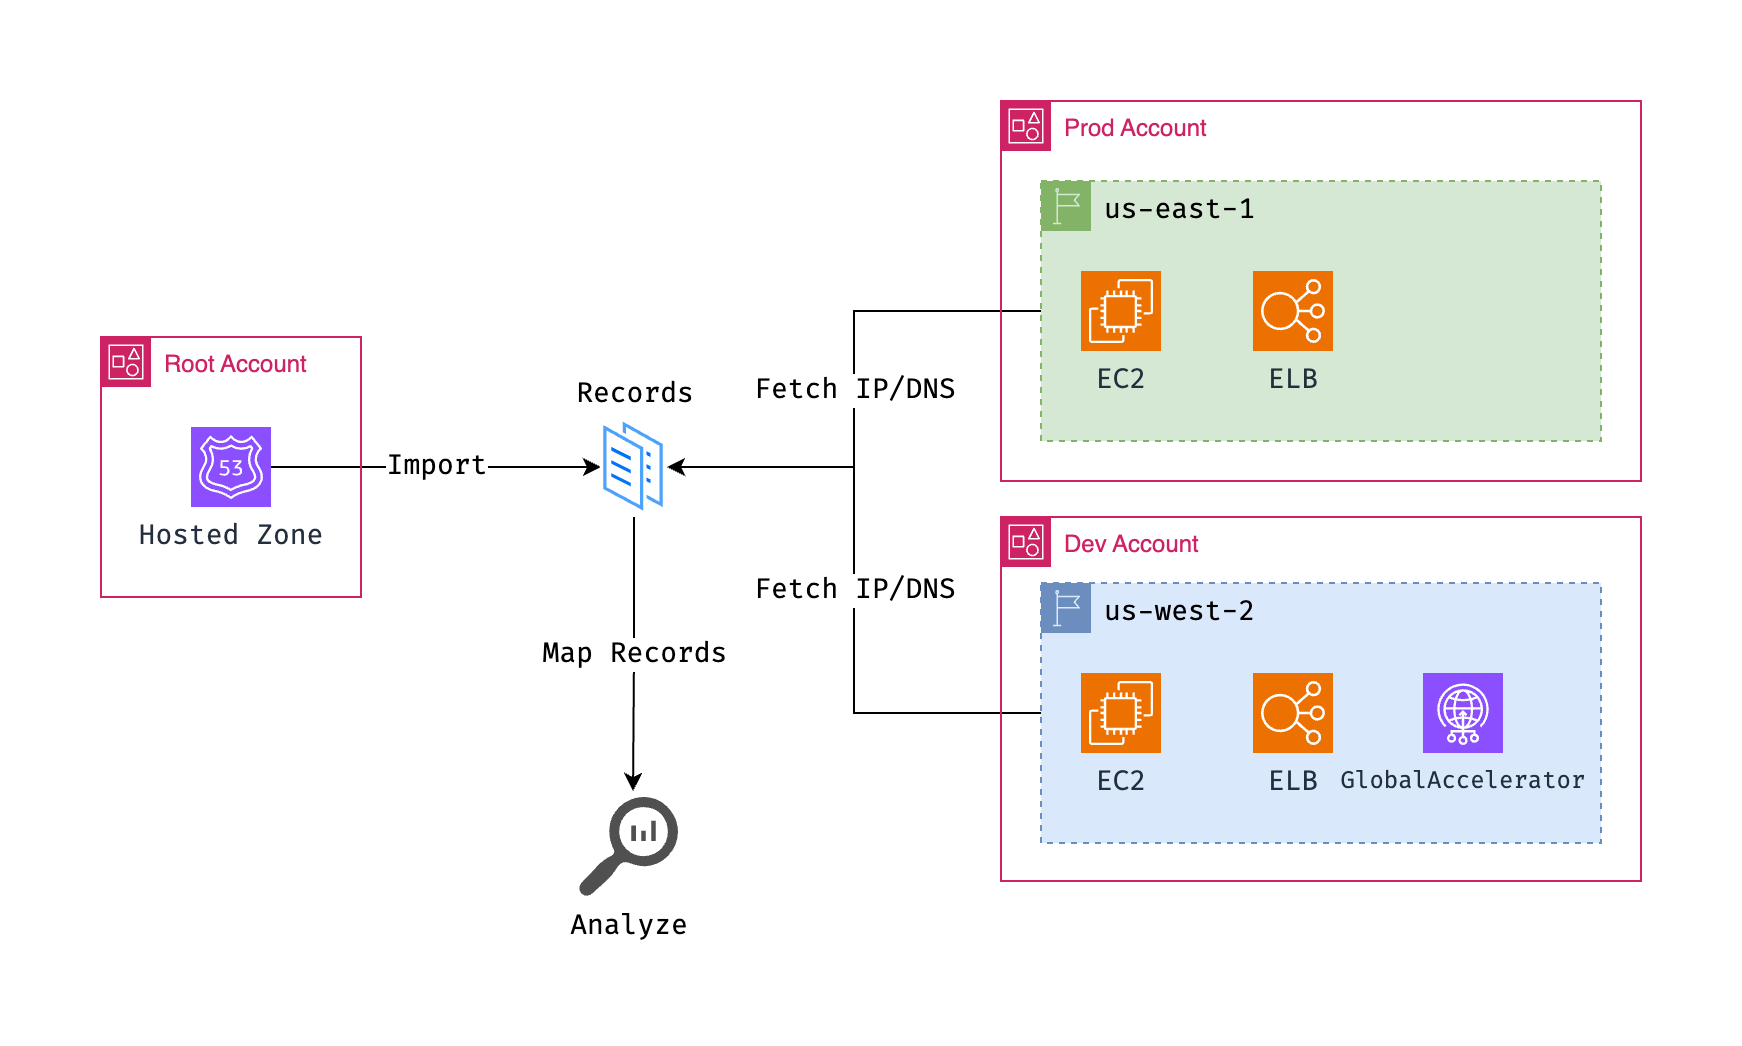

The diagram above was exported from draw.io. Its source (the exported page's mxGraphModel, read from the mxfile embedded in the PNG):
<mxGraphModel dx="1964" dy="731" grid="1" gridSize="10" guides="1" tooltips="1" connect="1" arrows="1" fold="1" page="1" pageScale="1" pageWidth="827" pageHeight="1169" math="0" shadow="0">
  <root>
    <mxCell id="0" />
    <mxCell id="1" parent="0" />
    <mxCell id="l9uXjIm_68MGHqPJZte0-33" value="Fetch IP/DNS" style="edgeStyle=orthogonalEdgeStyle;rounded=0;orthogonalLoop=1;jettySize=auto;html=1;entryX=1;entryY=0.5;entryDx=0;entryDy=0;fontFamily=Fira Code;fontSource=https%3A%2F%2Ffonts.googleapis.com%2Fcss%3Ffamily%3DFira%2BCode;fontSize=14;" parent="1" source="l9uXjIm_68MGHqPJZte0-7" target="l9uXjIm_68MGHqPJZte0-29" edge="1">
      <mxGeometry relative="1" as="geometry" />
    </mxCell>
    <mxCell id="l9uXjIm_68MGHqPJZte0-7" value="us-east-1" style="points=[[0,0],[0.25,0],[0.5,0],[0.75,0],[1,0],[1,0.25],[1,0.5],[1,0.75],[1,1],[0.75,1],[0.5,1],[0.25,1],[0,1],[0,0.75],[0,0.5],[0,0.25]];outlineConnect=0;html=1;whiteSpace=wrap;fontSize=14;fontStyle=0;container=1;pointerEvents=0;collapsible=0;recursiveResize=0;shape=mxgraph.aws4.group;grIcon=mxgraph.aws4.group_region;strokeColor=#82b366;fillColor=#d5e8d4;verticalAlign=top;align=left;spacingLeft=30;dashed=1;fontFamily=Fira Code;fontSource=https%3A%2F%2Ffonts.googleapis.com%2Fcss%3Ffamily%3DFira%2BCode;" parent="1" vertex="1">
      <mxGeometry x="330" y="300" width="280" height="130" as="geometry" />
    </mxCell>
    <mxCell id="l9uXjIm_68MGHqPJZte0-2" value="EC2" style="sketch=0;points=[[0,0,0],[0.25,0,0],[0.5,0,0],[0.75,0,0],[1,0,0],[0,1,0],[0.25,1,0],[0.5,1,0],[0.75,1,0],[1,1,0],[0,0.25,0],[0,0.5,0],[0,0.75,0],[1,0.25,0],[1,0.5,0],[1,0.75,0]];outlineConnect=0;fontColor=#232F3E;fillColor=#ED7100;strokeColor=#ffffff;dashed=0;verticalLabelPosition=bottom;verticalAlign=top;align=center;html=1;fontSize=14;fontStyle=0;aspect=fixed;shape=mxgraph.aws4.resourceIcon;resIcon=mxgraph.aws4.ec2;fontFamily=Fira Code;fontSource=https%3A%2F%2Ffonts.googleapis.com%2Fcss%3Ffamily%3DFira%2BCode;" parent="l9uXjIm_68MGHqPJZte0-7" vertex="1">
      <mxGeometry x="20" y="45" width="40" height="40" as="geometry" />
    </mxCell>
    <mxCell id="l9uXjIm_68MGHqPJZte0-6" value="ELB" style="sketch=0;points=[[0,0,0],[0.25,0,0],[0.5,0,0],[0.75,0,0],[1,0,0],[0,1,0],[0.25,1,0],[0.5,1,0],[0.75,1,0],[1,1,0],[0,0.25,0],[0,0.5,0],[0,0.75,0],[1,0.25,0],[1,0.5,0],[1,0.75,0]];outlineConnect=0;fontColor=#232F3E;fillColor=#ED7100;strokeColor=#ffffff;dashed=0;verticalLabelPosition=bottom;verticalAlign=top;align=center;html=1;fontSize=14;fontStyle=0;aspect=fixed;shape=mxgraph.aws4.resourceIcon;resIcon=mxgraph.aws4.elastic_load_balancing;fontFamily=Fira Code;fontSource=https%3A%2F%2Ffonts.googleapis.com%2Fcss%3Ffamily%3DFira%2BCode;" parent="l9uXjIm_68MGHqPJZte0-7" vertex="1">
      <mxGeometry x="106" y="45" width="40" height="40" as="geometry" />
    </mxCell>
    <mxCell id="l9uXjIm_68MGHqPJZte0-30" value="Import" style="edgeStyle=orthogonalEdgeStyle;rounded=0;orthogonalLoop=1;jettySize=auto;html=1;fontFamily=Fira Code;fontSource=https%3A%2F%2Ffonts.googleapis.com%2Fcss%3Ffamily%3DFira%2BCode;fontSize=14;" parent="1" source="l9uXjIm_68MGHqPJZte0-1" target="l9uXjIm_68MGHqPJZte0-29" edge="1">
      <mxGeometry relative="1" as="geometry" />
    </mxCell>
    <mxCell id="l9uXjIm_68MGHqPJZte0-34" value="Fetch IP/DNS" style="edgeStyle=orthogonalEdgeStyle;rounded=0;orthogonalLoop=1;jettySize=auto;html=1;entryX=1;entryY=0.5;entryDx=0;entryDy=0;fontFamily=Fira Code;fontSource=https%3A%2F%2Ffonts.googleapis.com%2Fcss%3Ffamily%3DFira%2BCode;fontSize=14;" parent="1" source="l9uXjIm_68MGHqPJZte0-8" target="l9uXjIm_68MGHqPJZte0-29" edge="1">
      <mxGeometry relative="1" as="geometry">
        <mxPoint x="200" y="438" as="targetPoint" />
      </mxGeometry>
    </mxCell>
    <mxCell id="l9uXjIm_68MGHqPJZte0-8" value="us-west-2" style="points=[[0,0],[0.25,0],[0.5,0],[0.75,0],[1,0],[1,0.25],[1,0.5],[1,0.75],[1,1],[0.75,1],[0.5,1],[0.25,1],[0,1],[0,0.75],[0,0.5],[0,0.25]];outlineConnect=0;html=1;whiteSpace=wrap;fontSize=14;fontStyle=0;container=1;pointerEvents=0;collapsible=0;recursiveResize=0;shape=mxgraph.aws4.group;grIcon=mxgraph.aws4.group_region;strokeColor=#6c8ebf;fillColor=#dae8fc;verticalAlign=top;align=left;spacingLeft=30;dashed=1;fontFamily=Fira Code;fontSource=https%3A%2F%2Ffonts.googleapis.com%2Fcss%3Ffamily%3DFira%2BCode;" parent="1" vertex="1">
      <mxGeometry x="330" y="501" width="280" height="130" as="geometry" />
    </mxCell>
    <mxCell id="l9uXjIm_68MGHqPJZte0-9" value="EC2" style="sketch=0;points=[[0,0,0],[0.25,0,0],[0.5,0,0],[0.75,0,0],[1,0,0],[0,1,0],[0.25,1,0],[0.5,1,0],[0.75,1,0],[1,1,0],[0,0.25,0],[0,0.5,0],[0,0.75,0],[1,0.25,0],[1,0.5,0],[1,0.75,0]];outlineConnect=0;fontColor=#232F3E;fillColor=#ED7100;strokeColor=#ffffff;dashed=0;verticalLabelPosition=bottom;verticalAlign=top;align=center;html=1;fontSize=14;fontStyle=0;aspect=fixed;shape=mxgraph.aws4.resourceIcon;resIcon=mxgraph.aws4.ec2;fontFamily=Fira Code;fontSource=https%3A%2F%2Ffonts.googleapis.com%2Fcss%3Ffamily%3DFira%2BCode;" parent="l9uXjIm_68MGHqPJZte0-8" vertex="1">
      <mxGeometry x="20" y="45" width="40" height="40" as="geometry" />
    </mxCell>
    <mxCell id="l9uXjIm_68MGHqPJZte0-10" value="ELB" style="sketch=0;points=[[0,0,0],[0.25,0,0],[0.5,0,0],[0.75,0,0],[1,0,0],[0,1,0],[0.25,1,0],[0.5,1,0],[0.75,1,0],[1,1,0],[0,0.25,0],[0,0.5,0],[0,0.75,0],[1,0.25,0],[1,0.5,0],[1,0.75,0]];outlineConnect=0;fontColor=#232F3E;fillColor=#ED7100;strokeColor=#ffffff;dashed=0;verticalLabelPosition=bottom;verticalAlign=top;align=center;html=1;fontSize=14;fontStyle=0;aspect=fixed;shape=mxgraph.aws4.resourceIcon;resIcon=mxgraph.aws4.elastic_load_balancing;fontFamily=Fira Code;fontSource=https%3A%2F%2Ffonts.googleapis.com%2Fcss%3Ffamily%3DFira%2BCode;" parent="l9uXjIm_68MGHqPJZte0-8" vertex="1">
      <mxGeometry x="106" y="45" width="40" height="40" as="geometry" />
    </mxCell>
    <mxCell id="l9uXjIm_68MGHqPJZte0-11" value="GlobalAccelerator" style="sketch=0;points=[[0,0,0],[0.25,0,0],[0.5,0,0],[0.75,0,0],[1,0,0],[0,1,0],[0.25,1,0],[0.5,1,0],[0.75,1,0],[1,1,0],[0,0.25,0],[0,0.5,0],[0,0.75,0],[1,0.25,0],[1,0.5,0],[1,0.75,0]];outlineConnect=0;fontColor=#232F3E;fillColor=#8C4FFF;strokeColor=#ffffff;dashed=0;verticalLabelPosition=bottom;verticalAlign=top;align=center;html=1;fontSize=12;fontStyle=0;aspect=fixed;shape=mxgraph.aws4.resourceIcon;resIcon=mxgraph.aws4.global_accelerator;fontFamily=Fira Code;fontSource=https%3A%2F%2Ffonts.googleapis.com%2Fcss%3Ffamily%3DFira%2BCode;" parent="l9uXjIm_68MGHqPJZte0-8" vertex="1">
      <mxGeometry x="191" y="45" width="40" height="40" as="geometry" />
    </mxCell>
    <mxCell id="l9uXjIm_68MGHqPJZte0-29" value="Records" style="image;aspect=fixed;perimeter=ellipsePerimeter;html=1;align=center;shadow=0;dashed=0;spacingTop=3;image=img/lib/active_directory/documents.svg;labelPosition=center;verticalLabelPosition=top;verticalAlign=bottom;fontFamily=Fira Code;fontSource=https%3A%2F%2Ffonts.googleapis.com%2Fcss%3Ffamily%3DFira%2BCode;fontSize=14;" parent="1" vertex="1">
      <mxGeometry x="110" y="418" width="33" height="50" as="geometry" />
    </mxCell>
    <mxCell id="l9uXjIm_68MGHqPJZte0-35" value="Analyze" style="sketch=0;pointerEvents=1;shadow=0;dashed=0;html=1;strokeColor=none;labelPosition=center;verticalLabelPosition=bottom;verticalAlign=top;align=center;fillColor=#505050;shape=mxgraph.mscae.oms.log_search;fontFamily=Fira Code;fontSource=https%3A%2F%2Ffonts.googleapis.com%2Fcss%3Ffamily%3DFira%2BCode;fontSize=14;" parent="1" vertex="1">
      <mxGeometry x="98.5" y="608" width="50" height="50" as="geometry" />
    </mxCell>
    <mxCell id="l9uXjIm_68MGHqPJZte0-36" value="Map Records" style="edgeStyle=orthogonalEdgeStyle;rounded=0;orthogonalLoop=1;jettySize=auto;html=1;entryX=0.55;entryY=-0.06;entryDx=0;entryDy=0;entryPerimeter=0;fontFamily=Fira Code;fontSource=https%3A%2F%2Ffonts.googleapis.com%2Fcss%3Ffamily%3DFira%2BCode;fontSize=14;" parent="1" source="l9uXjIm_68MGHqPJZte0-29" target="l9uXjIm_68MGHqPJZte0-35" edge="1">
      <mxGeometry relative="1" as="geometry" />
    </mxCell>
    <mxCell id="Usi6O1vPTlvTDA9f_fbi-1" value="Root Account" style="points=[[0,0],[0.25,0],[0.5,0],[0.75,0],[1,0],[1,0.25],[1,0.5],[1,0.75],[1,1],[0.75,1],[0.5,1],[0.25,1],[0,1],[0,0.75],[0,0.5],[0,0.25]];outlineConnect=0;gradientColor=none;html=1;whiteSpace=wrap;fontSize=12;fontStyle=0;container=1;pointerEvents=0;collapsible=0;recursiveResize=0;shape=mxgraph.aws4.group;grIcon=mxgraph.aws4.group_account;strokeColor=#CD2264;fillColor=none;verticalAlign=top;align=left;spacingLeft=30;fontColor=#CD2264;dashed=0;" vertex="1" parent="1">
      <mxGeometry x="-140" y="378" width="130" height="130" as="geometry" />
    </mxCell>
    <mxCell id="l9uXjIm_68MGHqPJZte0-1" value="Hosted Zone" style="sketch=0;points=[[0,0,0],[0.25,0,0],[0.5,0,0],[0.75,0,0],[1,0,0],[0,1,0],[0.25,1,0],[0.5,1,0],[0.75,1,0],[1,1,0],[0,0.25,0],[0,0.5,0],[0,0.75,0],[1,0.25,0],[1,0.5,0],[1,0.75,0]];outlineConnect=0;fontColor=#232F3E;fillColor=#8C4FFF;strokeColor=#ffffff;dashed=0;verticalLabelPosition=bottom;verticalAlign=top;align=center;html=1;fontSize=14;fontStyle=0;aspect=fixed;shape=mxgraph.aws4.resourceIcon;resIcon=mxgraph.aws4.route_53;fontFamily=Fira Code;fontSource=https%3A%2F%2Ffonts.googleapis.com%2Fcss%3Ffamily%3DFira%2BCode;" parent="Usi6O1vPTlvTDA9f_fbi-1" vertex="1">
      <mxGeometry x="45" y="45" width="40" height="40" as="geometry" />
    </mxCell>
    <mxCell id="Usi6O1vPTlvTDA9f_fbi-2" value="Prod Account" style="points=[[0,0],[0.25,0],[0.5,0],[0.75,0],[1,0],[1,0.25],[1,0.5],[1,0.75],[1,1],[0.75,1],[0.5,1],[0.25,1],[0,1],[0,0.75],[0,0.5],[0,0.25]];outlineConnect=0;gradientColor=none;html=1;whiteSpace=wrap;fontSize=12;fontStyle=0;container=1;pointerEvents=0;collapsible=0;recursiveResize=0;shape=mxgraph.aws4.group;grIcon=mxgraph.aws4.group_account;strokeColor=#CD2264;fillColor=none;verticalAlign=top;align=left;spacingLeft=30;fontColor=#CD2264;dashed=0;" vertex="1" parent="1">
      <mxGeometry x="310" y="260" width="320" height="190" as="geometry" />
    </mxCell>
    <mxCell id="Usi6O1vPTlvTDA9f_fbi-4" value="Dev Account" style="points=[[0,0],[0.25,0],[0.5,0],[0.75,0],[1,0],[1,0.25],[1,0.5],[1,0.75],[1,1],[0.75,1],[0.5,1],[0.25,1],[0,1],[0,0.75],[0,0.5],[0,0.25]];outlineConnect=0;gradientColor=none;html=1;whiteSpace=wrap;fontSize=12;fontStyle=0;container=1;pointerEvents=0;collapsible=0;recursiveResize=0;shape=mxgraph.aws4.group;grIcon=mxgraph.aws4.group_account;strokeColor=#CD2264;fillColor=none;verticalAlign=top;align=left;spacingLeft=30;fontColor=#CD2264;dashed=0;" vertex="1" parent="1">
      <mxGeometry x="310" y="468" width="320" height="182" as="geometry" />
    </mxCell>
  </root>
</mxGraphModel>